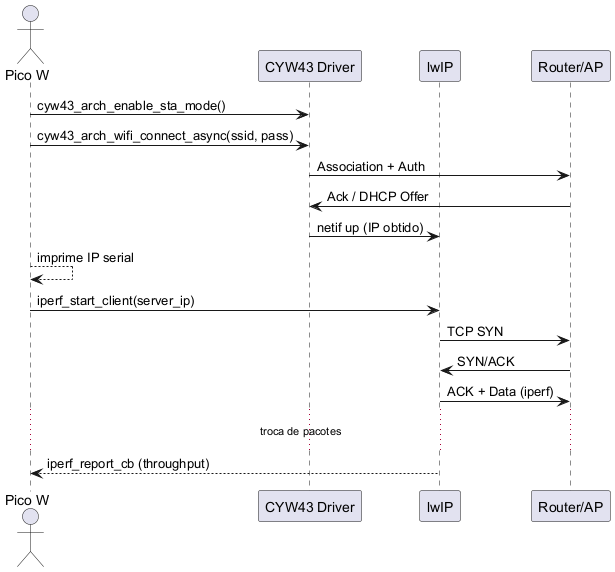

The diagram above was rendered by PlantUML. Its source (embedded in the PNG):
@startuml wifi_iperf_sequence
actor "Pico W" as Device
participant "CYW43 Driver" as CYW43
participant "lwIP" as lwIP
participant "Router/AP" as AP

Device -> CYW43 : cyw43_arch_enable_sta_mode()
Device -> CYW43 : cyw43_arch_wifi_connect_async(ssid, pass)
CYW43 -> AP : Association + Auth
AP -> CYW43 : Ack / DHCP Offer
CYW43 -> lwIP : netif up (IP obtido)
Device --> Device : imprime IP serial

Device -> lwIP : iperf_start_client(server_ip)
lwIP -> AP : TCP SYN
AP -> lwIP : SYN/ACK
lwIP -> AP : ACK + Data (iperf)
... troca de pacotes ...
lwIP --> Device : iperf_report_cb (throughput)
@enduml